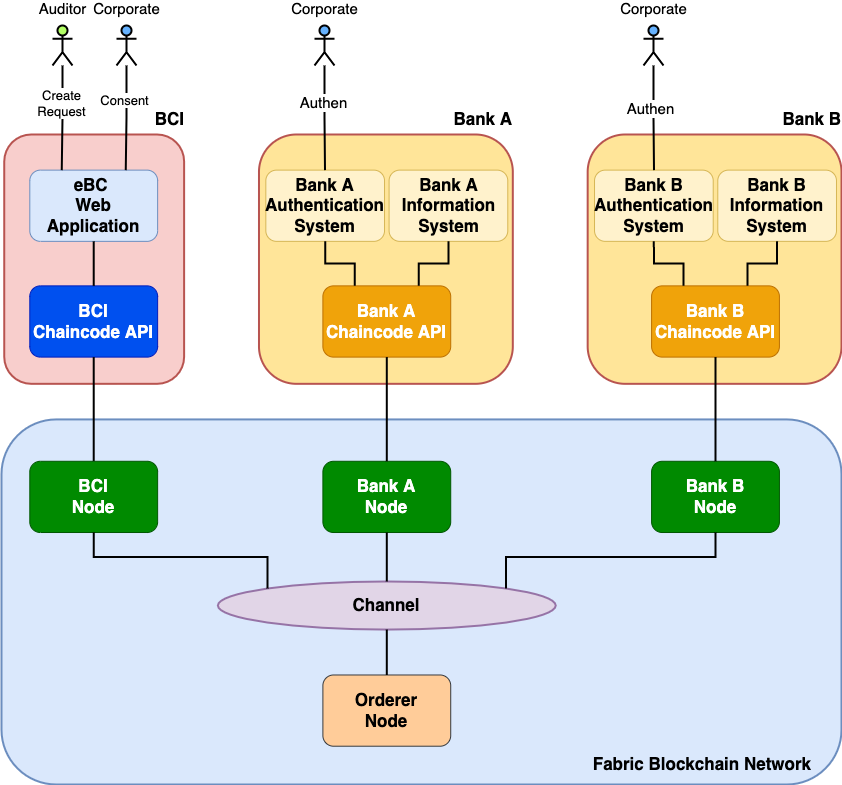

The diagram above was exported from draw.io. Its source (the exported page's mxGraphModel, read from the mxfile embedded in the PNG):
<mxGraphModel dx="946" dy="591" grid="1" gridSize="10" guides="1" tooltips="1" connect="1" arrows="1" fold="1" page="1" pageScale="1" pageWidth="1169" pageHeight="827" math="0" shadow="0">
  <root>
    <mxCell id="KkWq6NRwwBXt3Vdo-QYX-0" />
    <mxCell id="KkWq6NRwwBXt3Vdo-QYX-1" parent="KkWq6NRwwBXt3Vdo-QYX-0" />
    <mxCell id="gyC7CXecg8RHgU9xQnKn-20" value="&lt;b style=&quot;font-size: 17px&quot;&gt;Bank A&lt;br style=&quot;font-size: 17px&quot;&gt;&lt;/b&gt;" style="rounded=1;whiteSpace=wrap;html=1;fontSize=17;strokeWidth=2;gradientDirection=north;spacing=0;verticalAlign=top;textDirection=ltr;align=right;spacingRight=0;spacingBottom=0;fillColor=#FFE599;strokeColor=#b85450;spacingTop=-30;" parent="KkWq6NRwwBXt3Vdo-QYX-1" vertex="1">
      <mxGeometry x="402" y="40" width="278" height="280" as="geometry" />
    </mxCell>
    <mxCell id="gyC7CXecg8RHgU9xQnKn-19" value="&lt;b style=&quot;font-size: 17px&quot;&gt;Bank B&lt;br style=&quot;font-size: 17px&quot;&gt;&lt;/b&gt;" style="rounded=1;whiteSpace=wrap;html=1;fontSize=17;strokeWidth=2;gradientDirection=north;spacing=0;verticalAlign=top;textDirection=ltr;align=right;spacingRight=0;spacingBottom=0;fillColor=#FFE599;strokeColor=#b85450;spacingTop=-30;" parent="KkWq6NRwwBXt3Vdo-QYX-1" vertex="1">
      <mxGeometry x="762" y="40" width="278" height="280" as="geometry" />
    </mxCell>
    <mxCell id="gyC7CXecg8RHgU9xQnKn-17" value="&lt;b style=&quot;font-size: 17px&quot;&gt;BCI&lt;br style=&quot;font-size: 17px&quot;&gt;&lt;/b&gt;" style="rounded=1;whiteSpace=wrap;html=1;fontSize=17;strokeWidth=2;gradientDirection=north;spacing=0;verticalAlign=top;textDirection=ltr;align=right;spacingRight=0;spacingBottom=0;fillColor=#f8cecc;strokeColor=#b85450;spacingTop=-30;" parent="KkWq6NRwwBXt3Vdo-QYX-1" vertex="1">
      <mxGeometry x="123" y="40" width="197" height="280" as="geometry" />
    </mxCell>
    <mxCell id="apLV-SCte7DFHshHMYa5-0" value="&lt;b style=&quot;font-size: 17px;&quot;&gt;Fabric Blockchain Network&lt;br style=&quot;font-size: 17px;&quot;&gt;&lt;/b&gt;" style="rounded=1;whiteSpace=wrap;html=1;fontSize=17;strokeColor=#6c8ebf;strokeWidth=2;fillColor=#dae8fc;gradientDirection=north;spacing=0;verticalAlign=bottom;textDirection=ltr;align=right;spacingRight=30;spacingBottom=10;" parent="KkWq6NRwwBXt3Vdo-QYX-1" vertex="1">
      <mxGeometry x="120" y="360" width="920" height="410" as="geometry" />
    </mxCell>
    <mxCell id="4haQCA9XKCcFyGLN3vPr-0" value="BCI&lt;br style=&quot;font-size: 17px;&quot;&gt;Chaincode API" style="rounded=1;whiteSpace=wrap;html=1;fillColor=#0050ef;strokeColor=#001DBC;fontSize=17;fontStyle=1;gradientDirection=north;fontColor=#ffffff;" parent="KkWq6NRwwBXt3Vdo-QYX-1" vertex="1">
      <mxGeometry x="151" y="210" width="140" height="80" as="geometry" />
    </mxCell>
    <mxCell id="zH7gWX3IFGqp9DoSTT7A-11" style="edgeStyle=orthogonalEdgeStyle;rounded=0;orthogonalLoop=1;jettySize=auto;html=1;exitX=0.5;exitY=1;exitDx=0;exitDy=0;entryX=0;entryY=0;entryDx=0;entryDy=0;fontSize=17;fontColor=#66B2FF;strokeColor=#000000;endArrow=none;endFill=0;strokeWidth=2;" parent="KkWq6NRwwBXt3Vdo-QYX-1" source="zH7gWX3IFGqp9DoSTT7A-0" target="zH7gWX3IFGqp9DoSTT7A-1" edge="1">
      <mxGeometry relative="1" as="geometry" />
    </mxCell>
    <mxCell id="gyC7CXecg8RHgU9xQnKn-9" value="" style="edgeStyle=orthogonalEdgeStyle;rounded=0;orthogonalLoop=1;jettySize=auto;html=1;fontSize=17;fontColor=#66B2FF;endArrow=none;endFill=0;strokeColor=#000000;strokeWidth=2;" parent="KkWq6NRwwBXt3Vdo-QYX-1" source="zH7gWX3IFGqp9DoSTT7A-0" target="4haQCA9XKCcFyGLN3vPr-0" edge="1">
      <mxGeometry relative="1" as="geometry" />
    </mxCell>
    <mxCell id="zH7gWX3IFGqp9DoSTT7A-0" value="BCI&lt;br style=&quot;font-size: 17px;&quot;&gt;Node" style="rounded=1;whiteSpace=wrap;html=1;fillColor=#008a00;strokeColor=#005700;fontSize=17;fontStyle=1;fontColor=#ffffff;" parent="KkWq6NRwwBXt3Vdo-QYX-1" vertex="1">
      <mxGeometry x="151" y="407" width="140" height="80" as="geometry" />
    </mxCell>
    <mxCell id="zH7gWX3IFGqp9DoSTT7A-1" value="Channel" style="ellipse;whiteSpace=wrap;html=1;fontSize=17;gradientDirection=north;strokeWidth=2;fontStyle=1;fillColor=#e1d5e7;strokeColor=#9673a6;" parent="KkWq6NRwwBXt3Vdo-QYX-1" vertex="1">
      <mxGeometry x="357" y="542" width="370" height="54" as="geometry" />
    </mxCell>
    <mxCell id="zH7gWX3IFGqp9DoSTT7A-3" value="Bank A&lt;br style=&quot;font-size: 17px;&quot;&gt;Chaincode API" style="rounded=1;whiteSpace=wrap;html=1;fillColor=#f0a30a;strokeColor=#BD7000;fontSize=17;fontStyle=1;gradientDirection=north;fontColor=#FFFFFF;" parent="KkWq6NRwwBXt3Vdo-QYX-1" vertex="1">
      <mxGeometry x="472" y="210" width="140" height="80" as="geometry" />
    </mxCell>
    <mxCell id="zH7gWX3IFGqp9DoSTT7A-4" value="Bank A&lt;br style=&quot;font-size: 17px;&quot;&gt;Node" style="rounded=1;whiteSpace=wrap;html=1;fillColor=#008a00;strokeColor=#005700;fontSize=17;fontStyle=1;fontColor=#ffffff;" parent="KkWq6NRwwBXt3Vdo-QYX-1" vertex="1">
      <mxGeometry x="472" y="407" width="140" height="80" as="geometry" />
    </mxCell>
    <mxCell id="zH7gWX3IFGqp9DoSTT7A-5" value="Orderer&lt;br style=&quot;font-size: 17px;&quot;&gt;Node" style="rounded=1;whiteSpace=wrap;html=1;fillColor=#ffcc99;strokeColor=#36393d;fontSize=17;fontStyle=1;" parent="KkWq6NRwwBXt3Vdo-QYX-1" vertex="1">
      <mxGeometry x="472" y="647" width="140" height="80" as="geometry" />
    </mxCell>
    <mxCell id="zH7gWX3IFGqp9DoSTT7A-6" value="Bank B&lt;br style=&quot;font-size: 17px;&quot;&gt;Chaincode API" style="rounded=1;whiteSpace=wrap;html=1;fillColor=#f0a30a;strokeColor=#BD7000;fontSize=17;fontStyle=1;gradientDirection=north;fontColor=#FFFFFF;" parent="KkWq6NRwwBXt3Vdo-QYX-1" vertex="1">
      <mxGeometry x="832" y="210" width="140" height="80" as="geometry" />
    </mxCell>
    <mxCell id="zH7gWX3IFGqp9DoSTT7A-7" value="Bank B&lt;br style=&quot;font-size: 17px;&quot;&gt;Node" style="rounded=1;whiteSpace=wrap;html=1;fillColor=#008a00;strokeColor=#005700;fontSize=17;fontStyle=1;fontColor=#ffffff;" parent="KkWq6NRwwBXt3Vdo-QYX-1" vertex="1">
      <mxGeometry x="832" y="407" width="140" height="80" as="geometry" />
    </mxCell>
    <mxCell id="zH7gWX3IFGqp9DoSTT7A-13" style="edgeStyle=orthogonalEdgeStyle;rounded=0;orthogonalLoop=1;jettySize=auto;html=1;exitX=0.5;exitY=1;exitDx=0;exitDy=0;entryX=0.5;entryY=0;entryDx=0;entryDy=0;fontSize=17;fontColor=#66B2FF;strokeColor=#000000;endArrow=none;endFill=0;strokeWidth=2;" parent="KkWq6NRwwBXt3Vdo-QYX-1" source="zH7gWX3IFGqp9DoSTT7A-4" target="zH7gWX3IFGqp9DoSTT7A-1" edge="1">
      <mxGeometry relative="1" as="geometry">
        <mxPoint x="280" y="497" as="sourcePoint" />
        <mxPoint x="444.1852454804889" y="551.9081169079634" as="targetPoint" />
      </mxGeometry>
    </mxCell>
    <mxCell id="zH7gWX3IFGqp9DoSTT7A-15" style="edgeStyle=orthogonalEdgeStyle;rounded=0;orthogonalLoop=1;jettySize=auto;html=1;exitX=0.5;exitY=1;exitDx=0;exitDy=0;entryX=0.5;entryY=0;entryDx=0;entryDy=0;fontSize=17;fontColor=#66B2FF;strokeColor=#000000;endArrow=none;endFill=0;strokeWidth=2;" parent="KkWq6NRwwBXt3Vdo-QYX-1" source="zH7gWX3IFGqp9DoSTT7A-1" target="zH7gWX3IFGqp9DoSTT7A-5" edge="1">
      <mxGeometry relative="1" as="geometry">
        <mxPoint x="575" y="497" as="sourcePoint" />
        <mxPoint x="575" y="544" as="targetPoint" />
      </mxGeometry>
    </mxCell>
    <mxCell id="gyC7CXecg8RHgU9xQnKn-0" value="eBC &lt;br style=&quot;font-size: 17px;&quot;&gt;Web Application" style="rounded=1;whiteSpace=wrap;html=1;fontSize=17;fontStyle=1;gradientDirection=north;fillColor=#dae8fc;strokeColor=#6c8ebf;gradientColor=none;" parent="KkWq6NRwwBXt3Vdo-QYX-1" vertex="1">
      <mxGeometry x="151" y="80" width="140" height="80" as="geometry" />
    </mxCell>
    <mxCell id="gyC7CXecg8RHgU9xQnKn-1" value="Bank A&lt;br&gt;Authentication&lt;br&gt;System" style="rounded=1;whiteSpace=wrap;html=1;fillColor=#fff2cc;strokeColor=#d6b656;fontSize=17;fontStyle=1;gradientDirection=north;" parent="KkWq6NRwwBXt3Vdo-QYX-1" vertex="1">
      <mxGeometry x="409.5" y="80" width="130" height="80" as="geometry" />
    </mxCell>
    <mxCell id="gyC7CXecg8RHgU9xQnKn-2" value="Bank A&lt;br&gt;Information&lt;br&gt;System" style="rounded=1;whiteSpace=wrap;html=1;fillColor=#fff2cc;strokeColor=#d6b656;fontSize=17;fontStyle=1;gradientDirection=north;" parent="KkWq6NRwwBXt3Vdo-QYX-1" vertex="1">
      <mxGeometry x="544.5" y="80" width="130" height="80" as="geometry" />
    </mxCell>
    <mxCell id="gyC7CXecg8RHgU9xQnKn-5" value="Bank B&lt;br&gt;Authentication&lt;br&gt;System" style="rounded=1;whiteSpace=wrap;html=1;fillColor=#fff2cc;strokeColor=#d6b656;fontSize=17;fontStyle=1;gradientDirection=north;" parent="KkWq6NRwwBXt3Vdo-QYX-1" vertex="1">
      <mxGeometry x="769.5" y="80" width="130" height="80" as="geometry" />
    </mxCell>
    <mxCell id="gyC7CXecg8RHgU9xQnKn-6" value="Bank B&lt;br&gt;Information&lt;br&gt;System" style="rounded=1;whiteSpace=wrap;html=1;fillColor=#fff2cc;strokeColor=#d6b656;fontSize=17;fontStyle=1;gradientDirection=north;" parent="KkWq6NRwwBXt3Vdo-QYX-1" vertex="1">
      <mxGeometry x="904.5" y="80" width="130" height="80" as="geometry" />
    </mxCell>
    <mxCell id="gyC7CXecg8RHgU9xQnKn-7" style="edgeStyle=orthogonalEdgeStyle;rounded=0;orthogonalLoop=1;jettySize=auto;html=1;exitX=0.5;exitY=1;exitDx=0;exitDy=0;entryX=1;entryY=0;entryDx=0;entryDy=0;fontSize=17;fontColor=#66B2FF;strokeColor=#000000;endArrow=none;endFill=0;strokeWidth=2;" parent="KkWq6NRwwBXt3Vdo-QYX-1" source="zH7gWX3IFGqp9DoSTT7A-7" target="zH7gWX3IFGqp9DoSTT7A-1" edge="1">
      <mxGeometry relative="1" as="geometry">
        <mxPoint x="575" y="497" as="sourcePoint" />
        <mxPoint x="575" y="552" as="targetPoint" />
      </mxGeometry>
    </mxCell>
    <mxCell id="gyC7CXecg8RHgU9xQnKn-10" style="edgeStyle=orthogonalEdgeStyle;rounded=0;orthogonalLoop=1;jettySize=auto;html=1;exitX=0.5;exitY=1;exitDx=0;exitDy=0;fontSize=17;fontColor=#66B2FF;strokeColor=#000000;endArrow=none;endFill=0;strokeWidth=2;entryX=0.5;entryY=0;entryDx=0;entryDy=0;" parent="KkWq6NRwwBXt3Vdo-QYX-1" source="zH7gWX3IFGqp9DoSTT7A-3" target="zH7gWX3IFGqp9DoSTT7A-4" edge="1">
      <mxGeometry relative="1" as="geometry">
        <mxPoint x="280" y="310" as="sourcePoint" />
        <mxPoint x="280" y="350" as="targetPoint" />
      </mxGeometry>
    </mxCell>
    <mxCell id="gyC7CXecg8RHgU9xQnKn-11" style="edgeStyle=orthogonalEdgeStyle;rounded=0;orthogonalLoop=1;jettySize=auto;html=1;exitX=0.5;exitY=1;exitDx=0;exitDy=0;fontSize=17;fontColor=#66B2FF;strokeColor=#000000;endArrow=none;endFill=0;strokeWidth=2;entryX=0.5;entryY=0;entryDx=0;entryDy=0;" parent="KkWq6NRwwBXt3Vdo-QYX-1" source="zH7gWX3IFGqp9DoSTT7A-6" target="zH7gWX3IFGqp9DoSTT7A-7" edge="1">
      <mxGeometry relative="1" as="geometry">
        <mxPoint x="290" y="320" as="sourcePoint" />
        <mxPoint x="290" y="360" as="targetPoint" />
      </mxGeometry>
    </mxCell>
    <mxCell id="gyC7CXecg8RHgU9xQnKn-12" style="edgeStyle=orthogonalEdgeStyle;rounded=0;orthogonalLoop=1;jettySize=auto;html=1;exitX=0.5;exitY=1;exitDx=0;exitDy=0;fontSize=17;fontColor=#66B2FF;strokeColor=#000000;endArrow=none;endFill=0;strokeWidth=2;entryX=0.5;entryY=0;entryDx=0;entryDy=0;" parent="KkWq6NRwwBXt3Vdo-QYX-1" source="gyC7CXecg8RHgU9xQnKn-0" target="4haQCA9XKCcFyGLN3vPr-0" edge="1">
      <mxGeometry relative="1" as="geometry">
        <mxPoint x="231" y="310" as="sourcePoint" />
        <mxPoint x="221" y="210" as="targetPoint" />
      </mxGeometry>
    </mxCell>
    <mxCell id="gyC7CXecg8RHgU9xQnKn-14" style="edgeStyle=orthogonalEdgeStyle;rounded=0;orthogonalLoop=1;jettySize=auto;html=1;exitX=0.5;exitY=1;exitDx=0;exitDy=0;fontSize=17;fontColor=#66B2FF;strokeColor=#000000;endArrow=none;endFill=0;strokeWidth=2;entryX=0.75;entryY=0;entryDx=0;entryDy=0;" parent="KkWq6NRwwBXt3Vdo-QYX-1" source="gyC7CXecg8RHgU9xQnKn-2" target="zH7gWX3IFGqp9DoSTT7A-3" edge="1">
      <mxGeometry relative="1" as="geometry">
        <mxPoint x="267" y="180" as="sourcePoint" />
        <mxPoint x="267" y="240" as="targetPoint" />
      </mxGeometry>
    </mxCell>
    <mxCell id="gyC7CXecg8RHgU9xQnKn-15" style="edgeStyle=orthogonalEdgeStyle;rounded=0;orthogonalLoop=1;jettySize=auto;html=1;exitX=0.5;exitY=1;exitDx=0;exitDy=0;fontSize=17;fontColor=#66B2FF;strokeColor=#000000;endArrow=none;endFill=0;strokeWidth=2;entryX=0.25;entryY=0;entryDx=0;entryDy=0;" parent="KkWq6NRwwBXt3Vdo-QYX-1" source="gyC7CXecg8RHgU9xQnKn-5" target="zH7gWX3IFGqp9DoSTT7A-6" edge="1">
      <mxGeometry relative="1" as="geometry">
        <mxPoint x="342" y="190" as="sourcePoint" />
        <mxPoint x="342" y="250" as="targetPoint" />
      </mxGeometry>
    </mxCell>
    <mxCell id="gyC7CXecg8RHgU9xQnKn-16" style="edgeStyle=orthogonalEdgeStyle;rounded=0;orthogonalLoop=1;jettySize=auto;html=1;exitX=0.5;exitY=1;exitDx=0;exitDy=0;fontSize=17;fontColor=#66B2FF;strokeColor=#000000;endArrow=none;endFill=0;strokeWidth=2;entryX=0.75;entryY=0;entryDx=0;entryDy=0;" parent="KkWq6NRwwBXt3Vdo-QYX-1" source="gyC7CXecg8RHgU9xQnKn-6" target="zH7gWX3IFGqp9DoSTT7A-6" edge="1">
      <mxGeometry relative="1" as="geometry">
        <mxPoint x="352" y="200" as="sourcePoint" />
        <mxPoint x="352" y="260" as="targetPoint" />
      </mxGeometry>
    </mxCell>
    <mxCell id="gyC7CXecg8RHgU9xQnKn-22" style="edgeStyle=orthogonalEdgeStyle;rounded=0;orthogonalLoop=1;jettySize=auto;html=1;exitX=0.5;exitY=1;exitDx=0;exitDy=0;fontSize=17;fontColor=#66B2FF;strokeColor=#000000;endArrow=none;endFill=0;strokeWidth=2;entryX=0.25;entryY=0;entryDx=0;entryDy=0;" parent="KkWq6NRwwBXt3Vdo-QYX-1" source="gyC7CXecg8RHgU9xQnKn-1" target="zH7gWX3IFGqp9DoSTT7A-3" edge="1">
      <mxGeometry relative="1" as="geometry">
        <mxPoint x="619.5" y="170" as="sourcePoint" />
        <mxPoint x="587" y="220" as="targetPoint" />
      </mxGeometry>
    </mxCell>
  </root>
</mxGraphModel>